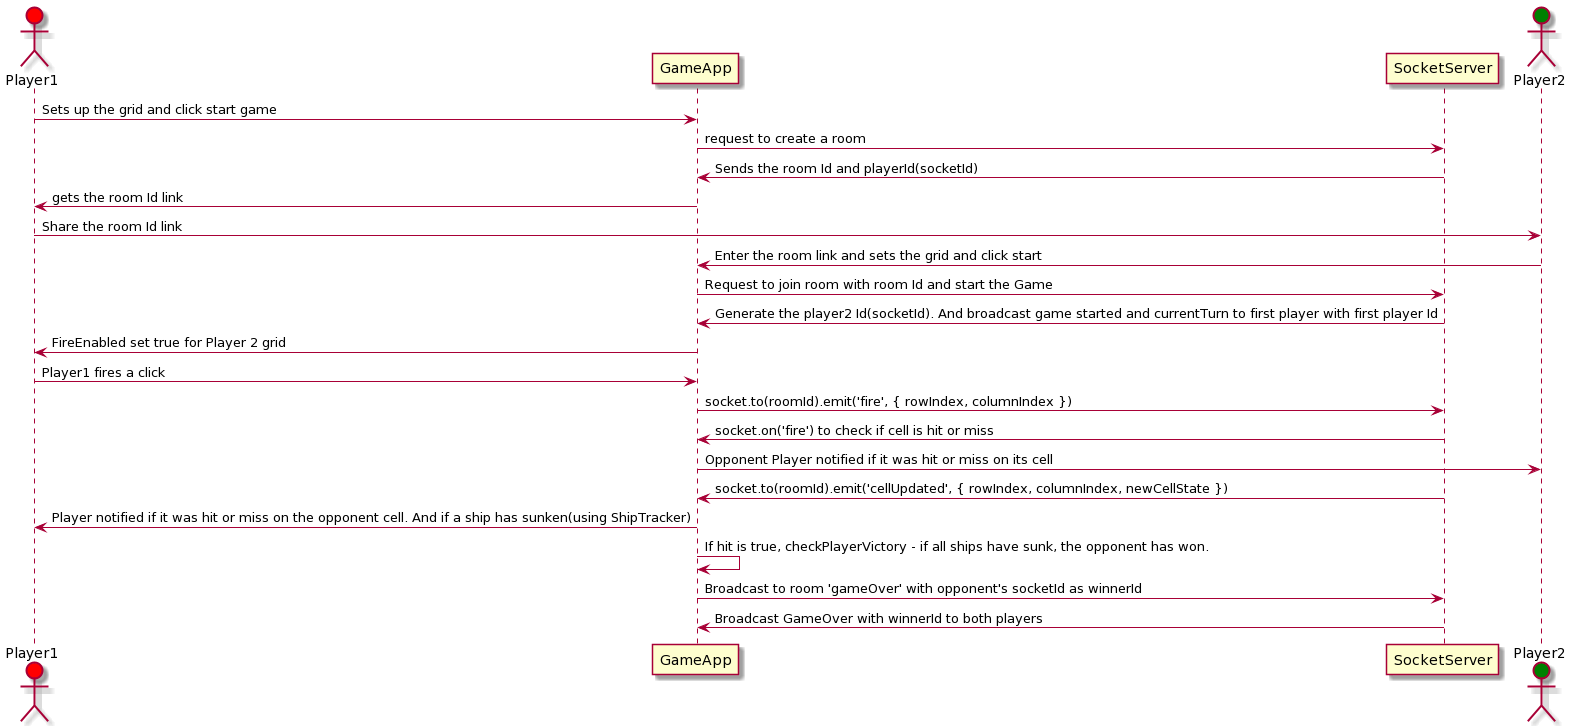

The diagram above was rendered by PlantUML. Its source (embedded in the PNG):
@startuml
actor Player1 #red

participant GameApp
participant SocketServer

actor Player2 #green



Player1->GameApp: Sets up the grid and click start game
GameApp->SocketServer: request to create a room
SocketServer->GameApp: Sends the room Id and playerId(socketId)
GameApp-> Player1: gets the room Id link
Player1 -> Player2 : Share the room Id link
Player2 -> GameApp : Enter the room link and sets the grid and click start
GameApp->SocketServer: Request to join room with room Id and start the Game
SocketServer -> GameApp : Generate the player2 Id(socketId). And broadcast game started and currentTurn to first player with first player Id
GameApp -> Player1 : FireEnabled set true for Player 2 grid
Player1 -> GameApp : Player1 fires a click
GameApp -> SocketServer: socket.to(roomId).emit('fire', { rowIndex, columnIndex })
SocketServer -> GameApp: socket.on('fire') to check if cell is hit or miss
GameApp -> Player2: Opponent Player notified if it was hit or miss on its cell
SocketServer -> GameApp: socket.to(roomId).emit('cellUpdated', { rowIndex, columnIndex, newCellState })
GameApp -> Player1: Player notified if it was hit or miss on the opponent cell. And if a ship has sunken(using ShipTracker)
GameApp -> GameApp:  If hit is true, checkPlayerVictory - if all ships have sunk, the opponent has won.
GameApp -> SocketServer: Broadcast to room 'gameOver' with opponent's socketId as winnerId
SocketServer->GameApp:Broadcast GameOver with winnerId to both players
@enduml